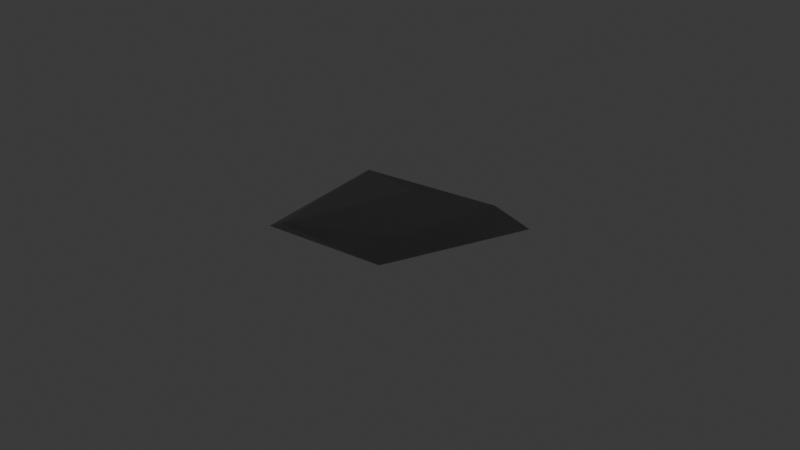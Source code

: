 # Source: glass_shard_3.blend  (saved by Blender 5.1.30; exported with 4.5.12 LTS)
import bpy
from mathutils import Matrix  # noqa: F401  (used for matrix-valued properties, if any)

bpy.ops.wm.read_factory_settings(use_empty=True)
scene = bpy.context.scene
scene.name = 'Scene'

# ---- collections
col_collection = bpy.data.collections.new('Collection'); scene.collection.children.link(col_collection)

# ---- materials (node trees are filled in below, after node groups)
mat_glass = bpy.data.materials.new('Glass')
mat_glass.alpha_threshold = 0.0
mat_glass.use_backface_culling_lightprobe_volume = False
mat_glass.roughness = 0.5
mat_glass.line_color = (0.0, 0.0, 0.0, 1.0)

# ---- material node trees
mat_glass.use_nodes = True; mat_glass.node_tree.nodes.clear()
_N = mat_glass.node_tree.nodes; _L = mat_glass.node_tree.links
n0 = _N.new('ShaderNodeOutputMaterial'); n0.name = 'Material Output'; n0.location = (262, 232)
n1 = _N.new('ShaderNodeBsdfTransparent'); n1.name = 'Transparent BSDF'; n1.location = (-208, -9)
n2 = _N.new('ShaderNodeBsdfGlass'); n2.name = 'Glass BSDF'; n2.location = (-221, 287)
n2.inputs[0].default_value = (0.4038, 0.4038, 0.4038, 1.0)
n3 = _N.new('ShaderNodeMixShader'); n3.name = 'Mix Shader'; n3.location = (20, 206)
n3.inputs[0].default_value = 0.375
_L.new(n2.outputs[0], n3.inputs[1])
_L.new(n1.outputs[0], n3.inputs[2])
_L.new(n3.outputs[0], n0.inputs[0])
n0.is_active_output = True

# ---- world
world_world = bpy.data.worlds.new('World'); scene.world = world_world
world_world.use_nodes = True; world_world.node_tree.nodes.clear()
_N = world_world.node_tree.nodes; _L = world_world.node_tree.links
n0 = _N.new('ShaderNodeOutputWorld'); n0.name = 'World Output'; n0.location = (200, 100)
n1 = _N.new('ShaderNodeBackground'); n1.name = 'Background'; n1.location = (-200, 100)
n1.inputs[0].default_value = (0.05088, 0.05088, 0.05088, 1.0)
_L.new(n1.outputs[0], n0.inputs[0])
n0.is_active_output = True
world_world.color = (0.05088, 0.05088, 0.05088)
world_world.sun_shadow_jitter_overblur = 0.0

# ---- cameras
cam_camera = bpy.data.cameras.new('Camera')
cam_camera.clip_end = 100.0
cam_camera.ortho_scale = 7.314

# ---- lights
light_light = bpy.data.lights.new('Light', 'POINT')
light_light.energy = 1000.0
light_light.shadow_soft_size = 0.1

# ---- meshes
me_cube = bpy.data.meshes.new('Cube')
me_cube.from_pydata([(0.5987, 0.7725, 1.016), (0.9347, 0.9347, -1.0), (0.4329, -0.3926, 0.9216), (0.456, -0.6913, -1.0), (-0.8903, 0.3865, 1.414), (-0.5452, 0.7318, -1.0), (-0.5044, -1.103, 1.32), (-0.9347, -0.9347, -1.0)], [(3, 5)], [(0, 4, 6, 2), (3, 2, 6, 7), (7, 6, 4, 5), (5, 1, 3, 7), (1, 0, 2, 3), (5, 4, 0, 1)])
_uv = me_cube.uv_layers.new(name='UVMap')
_uv.uv.foreach_set('vector', [0.625, 0.5, 0.875, 0.5, 0.875, 0.75, 0.625, 0.75, 0.375, 0.75, 0.625, 0.75, 0.625, 1.0, 0.375, 1.0, 0.375, 0.0, 0.625, 0.0, 0.625, 0.25, 0.375, 0.25, 0.125, 0.5, 0.375, 0.5, 0.375, 0.75, 0.125, 0.75, 0.375, 0.5, 0.625, 0.5, 0.625, 0.75, 0.375, 0.75, 0.375, 0.25, 0.625, 0.25, 0.625, 0.5, 0.375, 0.5])
me_cube.materials.append(mat_glass)
me_cube.use_mirror_vertex_groups = False
me_cube.update()

# ---- objects
ob_cube = bpy.data.objects.new('Cube', me_cube)
ob_light = bpy.data.objects.new('Light', light_light)
ob_camera = bpy.data.objects.new('Camera', cam_camera)

# ---- transforms, parenting, visibility, modifiers, constraints
ob_cube.location = (0.0, 0.0, 0.0)
ob_cube.scale = (1.0, 1.0, 0.09993)
ob_cube.lock_rotations_4d = False
ob_cube.empty_display_type = 'ARROWS'
ob_cube.lineart.crease_threshold = 0.0
ob_light.location = (4.076, 1.005, 5.904)
ob_light.rotation_euler = (0.6503, 0.05522, 1.866)
ob_light.lock_rotations_4d = False
ob_light.empty_display_type = 'ARROWS'
ob_light.color = (0.0, 0.0, 0.0, 0.0)
ob_light.lineart.crease_threshold = 0.0
ob_camera.location = (7.359, -6.926, 4.958)
ob_camera.rotation_euler = (1.109, 0.0, 0.8149)
ob_camera.lock_rotations_4d = False
ob_camera.empty_display_type = 'ARROWS'
ob_camera.color = (0.0, 0.0, 0.0, 0.0)
ob_camera.display_type = 'WIRE'
ob_camera.lineart.crease_threshold = 0.0

# ---- collection membership
col_collection.objects.link(ob_cube)
col_collection.objects.link(ob_light)
col_collection.objects.link(ob_camera)

# ---- scene / render settings (as saved in the file)
scene.camera = ob_camera
scene.frame_start = 1; scene.frame_end = 250; scene.frame_set(1)
scene.render.engine = 'BLENDER_EEVEE_NEXT'
scene.render.bake_bias = 0.0
scene.render.bake_samples = 0
scene.cycles.sampling_pattern = 'TABULATED_SOBOL'
scene.eevee.use_volume_custom_range = False
bpy.context.view_layer.update()
